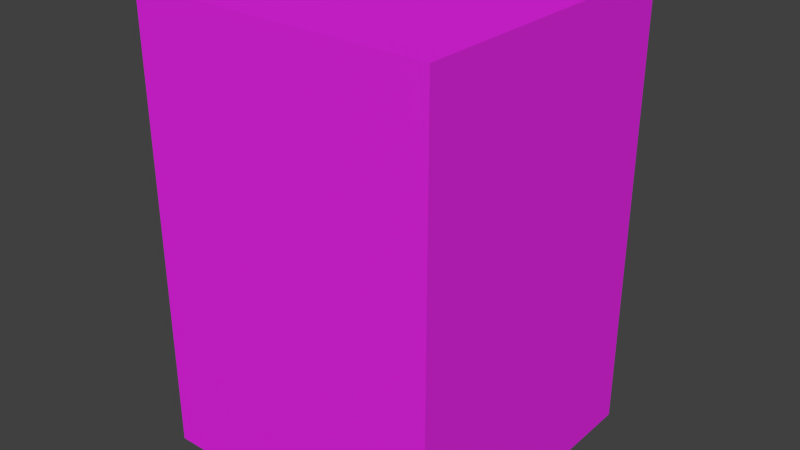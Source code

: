 # Source: castillo_cuadrado.blend  (saved by Blender 2.76.0; exported with 4.5.12 LTS)
import bpy
from mathutils import Matrix  # noqa: F401  (used for matrix-valued properties, if any)

bpy.ops.wm.read_factory_settings(use_empty=True)
scene = bpy.context.scene
scene.name = 'Scene'

# ---- collections
col_collection_1 = bpy.data.collections.new('Collection 1'); scene.collection.children.link(col_collection_1)

# ---- images (referenced by path relative to the original .blend; pixels are not part of the script)
import os
ASSET_DIR = os.environ.get("B2B_ASSET_DIR", "")  # directory of the original .blend (textures are referenced by path, not embedded)
HERE = os.path.dirname(os.path.abspath(__file__))  # packed textures are extracted next to this script under _unpacked/

def load_image(name, relpath, width, height, colorspace="sRGB"):
    """Load a texture the original file referenced (path relative to the .blend, or extracted next to this script)."""
    p = next((c for c in (os.path.join(HERE, relpath), os.path.join(ASSET_DIR, relpath)) if relpath and os.path.exists(c)), "")
    if p:
        img = bpy.data.images.load(p, check_existing=True)
        img.name = name
    else:  # same state as the original file: an image datablock whose file is absent (Cycles renders it pink)
        img = bpy.data.images.new(name, width, height)
        img.source = "FILE"
        img.filepath = "//" + (relpath or name)
    img.colorspace_settings.name = colorspace
    return img
img_tiled_floorstreets0077_1_s_jpg = load_image('TILED_FloorStreets0077_1_S.jpg', 'TILED_FloorStreets0077_1_S.jpg', 1024, 1024, 'sRGB')
img_castillo_cuadrado = load_image('castillo_cuadrado', 'castillo_cuadrado.png', 1024, 1024, 'sRGB')

# ---- materials (node trees are filled in below, after node groups)
mat_castillo_cuadrado = bpy.data.materials.new('castillo_cuadrado')
mat_castillo_cuadrado.alpha_threshold = 0.0
mat_castillo_cuadrado.roughness = 0.5

# ---- node groups
ng_g_material = bpy.data.node_groups.new('G_Material', 'ShaderNodeTree')
_s = ng_g_material.interface.new_socket(name='Shader', in_out='OUTPUT', socket_type='NodeSocketShader')
_s = ng_g_material.interface.new_socket(name='Math', in_out='OUTPUT', socket_type='NodeSocketFloat')
_s.min_value = 0.0
_s.max_value = 0.0
_s = ng_g_material.interface.new_socket(name='Image', in_out='INPUT', socket_type='NodeSocketColor')
_s.default_value = (0.5, 0.5, 1.0, 1.0)
_s = ng_g_material.interface.new_socket(name='NormalStr', in_out='INPUT', socket_type='NodeSocketFloat')
_s.default_value = 0.1
_s.min_value = 0.0
_s.max_value = 10.0
_s = ng_g_material.interface.new_socket(name='Displacement', in_out='INPUT', socket_type='NodeSocketFloat')
_s.default_value = 0.05
_s = ng_g_material.interface.new_socket(name='Roughness', in_out='INPUT', socket_type='NodeSocketFloat')
_s.subtype = 'FACTOR'
_s.default_value = 0.15
_s.min_value = 0.0
_s.max_value = 1.0
_N = ng_g_material.nodes; _L = ng_g_material.links
n0 = _N.new('ShaderNodeValToRGB'); n0.name = 'ColorRamp'; n0.location = (-339, 641)
while len(n0.color_ramp.elements) > 1: n0.color_ramp.elements.remove(n0.color_ramp.elements[-1])
n0.color_ramp.elements[0].position = 0.0; n0.color_ramp.elements[0].color = (0.0, 0.0, 0.0, 1.0)
_e = n0.color_ramp.elements.new(0.9636); _e.color = (0.738, 0.738, 0.738, 1.0)
n1 = _N.new('ShaderNodeBsdfAnisotropic'); n1.name = 'Glossy BSDF'; n1.location = (-341, 241)
n1.distribution = 'GGX'
n2 = _N.new('ShaderNodeMixShader'); n2.name = 'Mix Shader'; n2.location = (65, 436)
n3 = _N.new('NodeGroupOutput'); n3.name = 'G_Material'; n3.location = (587, 444)
n3.label = 'G_Material'
n4 = _N.new('ShaderNodeMath'); n4.name = 'Math'; n4.location = (-639, -110)
n4.operation = 'MULTIPLY'
n5 = _N.new('ShaderNodeBsdfDiffuse'); n5.name = 'Diffuse BSDF'; n5.location = (-341, 389)
n6 = _N.new('ShaderNodeNormalMap'); n6.name = 'Normal Map'; n6.location = (-637, 74)
n6.uv_map = 'UVMap'
n7 = _N.new('NodeGroupInput'); n7.name = 'Group Input'; n7.location = (-952, 272)
n8 = _N.new('ShaderNodeMath'); n8.name = 'Math.001'; n8.location = (0, 0)
n8.operation = 'POWER'
_L.new(n1.outputs[0], n2.inputs[2])
_L.new(n0.outputs[0], n2.inputs[0])
_L.new(n6.outputs[0], n1.inputs[4])
_L.new(n5.outputs[0], n2.inputs[1])
_L.new(n6.outputs[0], n5.inputs[2])
_L.new(n2.outputs[0], n3.inputs[0])
_L.new(n4.outputs[0], n3.inputs[1])
_L.new(n7.outputs[1], n6.inputs[0])
_L.new(n7.outputs[2], n4.inputs[0])
_L.new(n7.outputs[0], n0.inputs[0])
_L.new(n7.outputs[0], n6.inputs[1])
_L.new(n7.outputs[0], n4.inputs[1])
_L.new(n7.outputs[0], n5.inputs[0])
_L.new(n7.outputs[3], n8.inputs[0])
_L.new(n8.outputs[0], n1.inputs[1])
n3.is_active_output = True

# ---- material node trees
mat_castillo_cuadrado.use_nodes = True; mat_castillo_cuadrado.node_tree.nodes.clear()
_N = mat_castillo_cuadrado.node_tree.nodes; _L = mat_castillo_cuadrado.node_tree.links
n0 = _N.new('ShaderNodeTexCoord'); n0.name = 'Texture Coordinate'; n0.location = (-690, 340)
n1 = _N.new('ShaderNodeOutputMaterial'); n1.name = 'Material Output'; n1.location = (300, 300)
n2 = _N.new('ShaderNodeGroup'); n2.name = 'Group'; n2.location = (46, 385)
n2.node_tree = ng_g_material
n2.inputs[1].default_value = 0.1
n2.inputs[2].default_value = 0.05
n2.inputs[3].default_value = 0.15
n3 = _N.new('ShaderNodeMapping'); n3.name = 'Mapping'; n3.location = (-490, 380)
n4 = _N.new('ShaderNodeUVMap'); n4.name = 'UV Map'; n4.location = (-639, 60)
n4.uv_map = 'UVMap'
n5 = _N.new('ShaderNodeTexImage'); n5.name = 'Image Texture'; n5.location = (-190, 328)
n5.width = 140
n5.image = img_tiled_floorstreets0077_1_s_jpg
n6 = _N.new('ShaderNodeTexImage'); n6.name = 'Image Texture.001'; n6.location = (-62, 672)
n6.width = 140
n6.image = img_castillo_cuadrado
n7 = _N.new('ShaderNodeDisplacement'); n7.name = 'Displacement'; n7.location = (0, 0)
n7.inputs[1].default_value = 0.0
n7.inputs[2].default_value = 0.1
_L.new(n5.outputs[0], n2.inputs[0])
_L.new(n2.outputs[0], n1.inputs[0])
_L.new(n4.outputs[0], n3.inputs[0])
_L.new(n3.outputs[0], n5.inputs[0])
_L.new(n2.outputs[1], n7.inputs[0])
_L.new(n7.outputs[0], n1.inputs[2])
n1.is_active_output = True

# ---- world
world_world = bpy.data.worlds.new('World'); scene.world = world_world
world_world.color = (0.05088, 0.05088, 0.05088)
world_world.use_sun_shadow = False
world_world.sun_shadow_jitter_overblur = 0.0
world_world.cycles.sampling_method = 'MANUAL'
world_world.cycles.sample_map_resolution = 256

# ---- meshes
me_cube = bpy.data.meshes.new('Cube')
me_cube.from_pydata([(-1.0, -1.0, -1.5), (-1.0, -1.0, 1.5), (-1.0, 1.0, -1.5), (-1.0, 1.0, 1.5), (1.0, -1.0, -1.5), (1.0, -1.0, 1.5), (1.0, 1.0, -1.5), (1.0, 1.0, 1.5)], [], [(1, 3, 2, 0), (3, 7, 6, 2), (7, 5, 4, 6), (5, 1, 0, 4), (0, 2, 6, 4), (5, 7, 3, 1)])
_uv = me_cube.uv_layers.new(name='fin')
_uv.uv.foreach_set('vector', [0.3333, 7.947e-08, 0.6667, 0.0, 0.6667, 0.5, 0.3333, 0.5, 0.0, 9.934e-08, 0.3333, 0.0, 0.3333, 0.5, 1.192e-07, 0.5, 1.0, 0.5, 0.6667, 0.5, 0.6667, 0.0, 1.0, 0.0, 0.0, 0.5, 0.3333, 0.5, 0.3333, 1.0, 3.974e-08, 1.0, 1.0, 0.5, 1.0, 0.8333, 0.6667, 0.8333, 0.6667, 0.5, 0.3333, 0.5, 0.6667, 0.5, 0.6667, 0.8333, 0.3333, 0.8333])
me_cube.materials.append(mat_castillo_cuadrado)
me_cube.use_remesh_preserve_volume = False
me_cube.use_remesh_preserve_attributes = False
me_cube.use_mirror_vertex_groups = False
me_cube.update()

# ---- objects
ob_cube = bpy.data.objects.new('Cube', me_cube)

# ---- transforms, parenting, visibility, modifiers, constraints
ob_cube.location = (0.0, 0.0, 0.0)
ob_cube.lineart.crease_threshold = 0.0

# ---- collection membership
col_collection_1.objects.link(ob_cube)

# ---- scene / render settings (as saved in the file)
scene.frame_start = 1; scene.frame_end = 250; scene.frame_set(1)
scene.render.engine = 'CYCLES'
scene.render.resolution_percentage = 50
scene.render.dither_intensity = 0.0
scene.cycles.use_denoising = False
scene.cycles.samples = 10
scene.cycles.sampling_pattern = 'TABULATED_SOBOL'
scene.cycles.light_sampling_threshold = 0.0
scene.cycles.use_adaptive_sampling = False
scene.cycles.use_light_tree = False
scene.cycles.blur_glossy = 0.0
scene.cycles.pixel_filter_type = 'GAUSSIAN'
scene.cycles.sample_clamp_indirect = 0.0
scene.cycles.bake_type = 'DIFFUSE'
scene.view_settings.view_transform = 'Standard'
bpy.context.view_layer.update()

# ---- added for rendering (the .blend has no active camera and no usable light): camera, sun
cam_auto = bpy.data.cameras.new('AutoCamera')
cam_auto.lens = 50.0
cam_auto.sensor_width = 36.0
cam_auto.clip_end = 1000.0
ob_auto_camera = bpy.data.objects.new('AutoCamera', cam_auto)
scene.collection.objects.link(ob_auto_camera)
ob_auto_camera.location = (3.8148, -4.57776, 3.05184)
ob_auto_camera.rotation_euler = (1.09748, -7.21219e-08, 0.694738)
scene.camera = ob_auto_camera
light_auto_sun = bpy.data.lights.new('AutoSun', 'SUN')
light_auto_sun.energy = 3.0
light_auto_sun.angle = 0.0523599
ob_auto_sun = bpy.data.objects.new('AutoSun', light_auto_sun)
scene.collection.objects.link(ob_auto_sun)
ob_auto_sun.rotation_euler = (0.872665, 0.174533, 0.523599)
bpy.context.view_layer.update()
